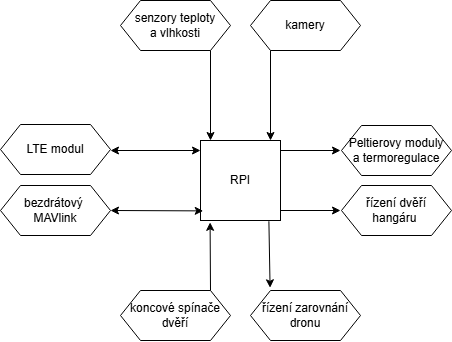

The diagram above was exported from draw.io. Its source (the exported page's mxGraphModel, read from the mxfile embedded in the PNG):
<mxGraphModel dx="989" dy="514" grid="1" gridSize="10" guides="1" tooltips="1" connect="1" arrows="1" fold="1" page="1" pageScale="1" pageWidth="1100" pageHeight="850" background="none" math="0" shadow="0">
  <root>
    <mxCell id="0" />
    <mxCell id="1" parent="0" />
    <mxCell id="WS3lu3SYiJz8z9V3vjVZ-1" value="RPI" style="whiteSpace=wrap;html=1;aspect=fixed;fillColor=none;" parent="1" vertex="1">
      <mxGeometry x="490" y="330" width="80" height="80" as="geometry" />
    </mxCell>
    <mxCell id="WS3lu3SYiJz8z9V3vjVZ-3" value="" style="endArrow=classic;html=1;rounded=0;entryX=0.25;entryY=0;entryDx=0;entryDy=0;" parent="1" edge="1">
      <mxGeometry width="50" height="50" relative="1" as="geometry">
        <mxPoint x="500" y="240" as="sourcePoint" />
        <mxPoint x="500" y="330" as="targetPoint" />
      </mxGeometry>
    </mxCell>
    <mxCell id="WS3lu3SYiJz8z9V3vjVZ-5" value="kamery" style="shape=hexagon;perimeter=hexagonPerimeter2;whiteSpace=wrap;html=1;fixedSize=1;fillColor=none;" parent="1" vertex="1">
      <mxGeometry x="540" y="190" width="110" height="50" as="geometry" />
    </mxCell>
    <mxCell id="WS3lu3SYiJz8z9V3vjVZ-8" value="" style="endArrow=classic;html=1;rounded=0;entryX=0.75;entryY=0;entryDx=0;entryDy=0;" parent="1" edge="1">
      <mxGeometry width="50" height="50" relative="1" as="geometry">
        <mxPoint x="560" y="240" as="sourcePoint" />
        <mxPoint x="560" y="330" as="targetPoint" />
      </mxGeometry>
    </mxCell>
    <mxCell id="WS3lu3SYiJz8z9V3vjVZ-10" value="senzory teploty&lt;br&gt;a vlhkosti" style="shape=hexagon;perimeter=hexagonPerimeter2;whiteSpace=wrap;html=1;fixedSize=1;fillColor=none;" parent="1" vertex="1">
      <mxGeometry x="410" y="190" width="110" height="50" as="geometry" />
    </mxCell>
    <mxCell id="WS3lu3SYiJz8z9V3vjVZ-12" value="bezdrátový&amp;nbsp;&lt;div&gt;MAVlink&lt;/div&gt;" style="shape=hexagon;perimeter=hexagonPerimeter2;whiteSpace=wrap;html=1;fixedSize=1;fillColor=none;" parent="1" vertex="1">
      <mxGeometry x="290" y="375" width="110" height="50" as="geometry" />
    </mxCell>
    <mxCell id="WS3lu3SYiJz8z9V3vjVZ-13" value="" style="endArrow=classic;startArrow=classic;html=1;rounded=0;entryX=0.034;entryY=0.88;entryDx=0;entryDy=0;exitX=1;exitY=0.5;exitDx=0;exitDy=0;entryPerimeter=0;" parent="1" source="WS3lu3SYiJz8z9V3vjVZ-12" target="WS3lu3SYiJz8z9V3vjVZ-1" edge="1">
      <mxGeometry width="50" height="50" relative="1" as="geometry">
        <mxPoint x="390" y="360" as="sourcePoint" />
        <mxPoint x="440" y="310" as="targetPoint" />
      </mxGeometry>
    </mxCell>
    <mxCell id="WS3lu3SYiJz8z9V3vjVZ-14" value="LTE modul" style="shape=hexagon;perimeter=hexagonPerimeter2;whiteSpace=wrap;html=1;fixedSize=1;fillColor=none;" parent="1" vertex="1">
      <mxGeometry x="290" y="314" width="110" height="50" as="geometry" />
    </mxCell>
    <mxCell id="WS3lu3SYiJz8z9V3vjVZ-16" value="" style="endArrow=classic;startArrow=classic;html=1;rounded=0;entryX=0;entryY=0.125;entryDx=0;entryDy=0;entryPerimeter=0;" parent="1" target="WS3lu3SYiJz8z9V3vjVZ-1" edge="1">
      <mxGeometry width="50" height="50" relative="1" as="geometry">
        <mxPoint x="400" y="340" as="sourcePoint" />
        <mxPoint x="450" y="290" as="targetPoint" />
      </mxGeometry>
    </mxCell>
    <mxCell id="WS3lu3SYiJz8z9V3vjVZ-18" value="&lt;div&gt;Peltierovy moduly&lt;/div&gt;&lt;div&gt;a termoregulace&lt;/div&gt;" style="shape=hexagon;perimeter=hexagonPerimeter2;whiteSpace=wrap;html=1;fixedSize=1;fillColor=none;" parent="1" vertex="1">
      <mxGeometry x="631" y="315" width="110" height="50" as="geometry" />
    </mxCell>
    <mxCell id="WS3lu3SYiJz8z9V3vjVZ-19" value="" style="endArrow=classic;html=1;rounded=0;" parent="1" edge="1">
      <mxGeometry width="50" height="50" relative="1" as="geometry">
        <mxPoint x="570" y="340" as="sourcePoint" />
        <mxPoint x="630" y="340" as="targetPoint" />
      </mxGeometry>
    </mxCell>
    <mxCell id="WS3lu3SYiJz8z9V3vjVZ-20" value="řízení dvěří hangáru&amp;nbsp;" style="shape=hexagon;perimeter=hexagonPerimeter2;whiteSpace=wrap;html=1;fixedSize=1;fillColor=none;" parent="1" vertex="1">
      <mxGeometry x="631" y="375" width="110" height="50" as="geometry" />
    </mxCell>
    <mxCell id="WS3lu3SYiJz8z9V3vjVZ-21" value="" style="endArrow=classic;html=1;rounded=0;" parent="1" edge="1">
      <mxGeometry width="50" height="50" relative="1" as="geometry">
        <mxPoint x="570" y="400" as="sourcePoint" />
        <mxPoint x="630" y="400" as="targetPoint" />
      </mxGeometry>
    </mxCell>
    <mxCell id="WS3lu3SYiJz8z9V3vjVZ-22" value="řízení zarovnání dronu" style="shape=hexagon;perimeter=hexagonPerimeter2;whiteSpace=wrap;html=1;fixedSize=1;fillColor=none;" parent="1" vertex="1">
      <mxGeometry x="540" y="480" width="110" height="50" as="geometry" />
    </mxCell>
    <mxCell id="WS3lu3SYiJz8z9V3vjVZ-23" value="" style="endArrow=classic;html=1;rounded=0;exitX=0.855;exitY=1.009;exitDx=0;exitDy=0;exitPerimeter=0;entryX=0.178;entryY=-0.054;entryDx=0;entryDy=0;entryPerimeter=0;" parent="1" source="WS3lu3SYiJz8z9V3vjVZ-1" target="WS3lu3SYiJz8z9V3vjVZ-22" edge="1">
      <mxGeometry width="50" height="50" relative="1" as="geometry">
        <mxPoint x="450" y="510" as="sourcePoint" />
        <mxPoint x="500" y="460" as="targetPoint" />
      </mxGeometry>
    </mxCell>
    <mxCell id="WS3lu3SYiJz8z9V3vjVZ-25" value="koncové spínače dvěří" style="shape=hexagon;perimeter=hexagonPerimeter2;whiteSpace=wrap;html=1;fixedSize=1;fillColor=none;" parent="1" vertex="1">
      <mxGeometry x="410" y="480" width="110" height="50" as="geometry" />
    </mxCell>
    <mxCell id="WS3lu3SYiJz8z9V3vjVZ-26" value="" style="endArrow=classic;html=1;rounded=0;entryX=0.12;entryY=1.023;entryDx=0;entryDy=0;entryPerimeter=0;" parent="1" target="WS3lu3SYiJz8z9V3vjVZ-1" edge="1">
      <mxGeometry width="50" height="50" relative="1" as="geometry">
        <mxPoint x="500" y="480" as="sourcePoint" />
        <mxPoint x="550" y="430" as="targetPoint" />
      </mxGeometry>
    </mxCell>
  </root>
</mxGraphModel>